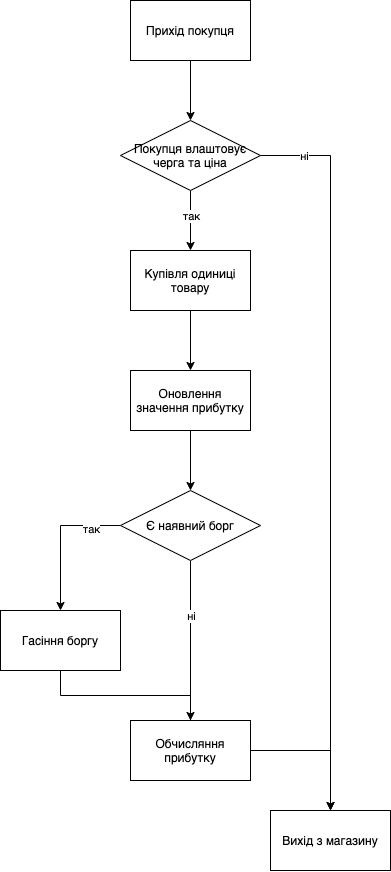

The diagram above was exported from draw.io. Its source (the exported page's mxGraphModel, read from the mxfile embedded in the PNG):
<mxGraphModel dx="865" dy="2075" grid="1" gridSize="10" guides="1" tooltips="1" connect="1" arrows="1" fold="1" page="1" pageScale="1" pageWidth="827" pageHeight="1169" math="0" shadow="0">
  <root>
    <mxCell id="5J163JfQKFyutYPXmd-Q-0" />
    <mxCell id="5J163JfQKFyutYPXmd-Q-1" parent="5J163JfQKFyutYPXmd-Q-0" />
    <mxCell id="5J163JfQKFyutYPXmd-Q-4" style="edgeStyle=orthogonalEdgeStyle;rounded=0;orthogonalLoop=1;jettySize=auto;html=1;exitX=0.5;exitY=1;exitDx=0;exitDy=0;entryX=0.5;entryY=0;entryDx=0;entryDy=0;" edge="1" parent="5J163JfQKFyutYPXmd-Q-1" source="5J163JfQKFyutYPXmd-Q-2" target="5J163JfQKFyutYPXmd-Q-3">
      <mxGeometry relative="1" as="geometry" />
    </mxCell>
    <mxCell id="5J163JfQKFyutYPXmd-Q-2" value="Прихід покупця" style="rounded=0;whiteSpace=wrap;html=1;" vertex="1" parent="5J163JfQKFyutYPXmd-Q-1">
      <mxGeometry x="140" y="220" width="120" height="60" as="geometry" />
    </mxCell>
    <mxCell id="5J163JfQKFyutYPXmd-Q-6" style="edgeStyle=orthogonalEdgeStyle;rounded=0;orthogonalLoop=1;jettySize=auto;html=1;exitX=0.5;exitY=1;exitDx=0;exitDy=0;entryX=0.5;entryY=0;entryDx=0;entryDy=0;" edge="1" parent="5J163JfQKFyutYPXmd-Q-1" source="5J163JfQKFyutYPXmd-Q-3" target="5J163JfQKFyutYPXmd-Q-5">
      <mxGeometry relative="1" as="geometry" />
    </mxCell>
    <mxCell id="5J163JfQKFyutYPXmd-Q-17" value="так" style="edgeLabel;html=1;align=center;verticalAlign=middle;resizable=0;points=[];" vertex="1" connectable="0" parent="5J163JfQKFyutYPXmd-Q-6">
      <mxGeometry x="-0.1333" relative="1" as="geometry">
        <mxPoint as="offset" />
      </mxGeometry>
    </mxCell>
    <mxCell id="5J163JfQKFyutYPXmd-Q-16" style="edgeStyle=orthogonalEdgeStyle;rounded=0;orthogonalLoop=1;jettySize=auto;html=1;exitX=1;exitY=0.5;exitDx=0;exitDy=0;entryX=0.5;entryY=0;entryDx=0;entryDy=0;" edge="1" parent="5J163JfQKFyutYPXmd-Q-1" source="5J163JfQKFyutYPXmd-Q-3" target="5J163JfQKFyutYPXmd-Q-14">
      <mxGeometry relative="1" as="geometry" />
    </mxCell>
    <mxCell id="5J163JfQKFyutYPXmd-Q-18" value="ні" style="edgeLabel;html=1;align=center;verticalAlign=middle;resizable=0;points=[];" vertex="1" connectable="0" parent="5J163JfQKFyutYPXmd-Q-16">
      <mxGeometry x="-0.8819" relative="1" as="geometry">
        <mxPoint as="offset" />
      </mxGeometry>
    </mxCell>
    <mxCell id="5J163JfQKFyutYPXmd-Q-3" value="Покупця влаштовує черга та ціна" style="rhombus;whiteSpace=wrap;html=1;" vertex="1" parent="5J163JfQKFyutYPXmd-Q-1">
      <mxGeometry x="130" y="340" width="140" height="70" as="geometry" />
    </mxCell>
    <mxCell id="5J163JfQKFyutYPXmd-Q-8" style="edgeStyle=orthogonalEdgeStyle;rounded=0;orthogonalLoop=1;jettySize=auto;html=1;exitX=0.5;exitY=1;exitDx=0;exitDy=0;entryX=0.5;entryY=0;entryDx=0;entryDy=0;" edge="1" parent="5J163JfQKFyutYPXmd-Q-1" source="5J163JfQKFyutYPXmd-Q-5" target="5J163JfQKFyutYPXmd-Q-7">
      <mxGeometry relative="1" as="geometry" />
    </mxCell>
    <mxCell id="5J163JfQKFyutYPXmd-Q-5" value="Купівля одиниці товару" style="rounded=0;whiteSpace=wrap;html=1;" vertex="1" parent="5J163JfQKFyutYPXmd-Q-1">
      <mxGeometry x="140" y="470" width="120" height="60" as="geometry" />
    </mxCell>
    <mxCell id="5J163JfQKFyutYPXmd-Q-10" style="edgeStyle=orthogonalEdgeStyle;rounded=0;orthogonalLoop=1;jettySize=auto;html=1;exitX=0.5;exitY=1;exitDx=0;exitDy=0;" edge="1" parent="5J163JfQKFyutYPXmd-Q-1" source="5J163JfQKFyutYPXmd-Q-7">
      <mxGeometry relative="1" as="geometry">
        <mxPoint x="200" y="710" as="targetPoint" />
      </mxGeometry>
    </mxCell>
    <mxCell id="5J163JfQKFyutYPXmd-Q-7" value="Оновлення значення прибутку" style="rounded=0;whiteSpace=wrap;html=1;" vertex="1" parent="5J163JfQKFyutYPXmd-Q-1">
      <mxGeometry x="140" y="590" width="120" height="60" as="geometry" />
    </mxCell>
    <mxCell id="5J163JfQKFyutYPXmd-Q-13" style="edgeStyle=orthogonalEdgeStyle;rounded=0;orthogonalLoop=1;jettySize=auto;html=1;exitX=0;exitY=0.5;exitDx=0;exitDy=0;entryX=0.5;entryY=0;entryDx=0;entryDy=0;" edge="1" parent="5J163JfQKFyutYPXmd-Q-1" source="5J163JfQKFyutYPXmd-Q-11" target="5J163JfQKFyutYPXmd-Q-12">
      <mxGeometry relative="1" as="geometry" />
    </mxCell>
    <mxCell id="5J163JfQKFyutYPXmd-Q-19" value="так" style="edgeLabel;html=1;align=center;verticalAlign=middle;resizable=0;points=[];" vertex="1" connectable="0" parent="5J163JfQKFyutYPXmd-Q-13">
      <mxGeometry x="-0.5862" y="3" relative="1" as="geometry">
        <mxPoint as="offset" />
      </mxGeometry>
    </mxCell>
    <mxCell id="5J163JfQKFyutYPXmd-Q-23" style="edgeStyle=orthogonalEdgeStyle;rounded=0;orthogonalLoop=1;jettySize=auto;html=1;exitX=0.5;exitY=1;exitDx=0;exitDy=0;" edge="1" parent="5J163JfQKFyutYPXmd-Q-1" source="5J163JfQKFyutYPXmd-Q-11">
      <mxGeometry relative="1" as="geometry">
        <mxPoint x="200" y="950" as="targetPoint" />
      </mxGeometry>
    </mxCell>
    <mxCell id="5J163JfQKFyutYPXmd-Q-24" value="ні" style="edgeLabel;html=1;align=center;verticalAlign=middle;resizable=0;points=[];" vertex="1" connectable="0" parent="5J163JfQKFyutYPXmd-Q-23">
      <mxGeometry x="-0.3647" relative="1" as="geometry">
        <mxPoint as="offset" />
      </mxGeometry>
    </mxCell>
    <mxCell id="5J163JfQKFyutYPXmd-Q-11" value="Є наявний борг" style="rhombus;whiteSpace=wrap;html=1;" vertex="1" parent="5J163JfQKFyutYPXmd-Q-1">
      <mxGeometry x="130" y="710" width="140" height="70" as="geometry" />
    </mxCell>
    <mxCell id="5J163JfQKFyutYPXmd-Q-22" style="edgeStyle=orthogonalEdgeStyle;rounded=0;orthogonalLoop=1;jettySize=auto;html=1;exitX=0.5;exitY=1;exitDx=0;exitDy=0;" edge="1" parent="5J163JfQKFyutYPXmd-Q-1" source="5J163JfQKFyutYPXmd-Q-12" target="5J163JfQKFyutYPXmd-Q-21">
      <mxGeometry relative="1" as="geometry" />
    </mxCell>
    <mxCell id="5J163JfQKFyutYPXmd-Q-12" value="Гасіння боргу" style="rounded=0;whiteSpace=wrap;html=1;" vertex="1" parent="5J163JfQKFyutYPXmd-Q-1">
      <mxGeometry x="10" y="830" width="120" height="60" as="geometry" />
    </mxCell>
    <mxCell id="5J163JfQKFyutYPXmd-Q-14" value="Вихід з магазину" style="rounded=0;whiteSpace=wrap;html=1;" vertex="1" parent="5J163JfQKFyutYPXmd-Q-1">
      <mxGeometry x="280" y="1030" width="120" height="60" as="geometry" />
    </mxCell>
    <mxCell id="5J163JfQKFyutYPXmd-Q-25" style="edgeStyle=orthogonalEdgeStyle;rounded=0;orthogonalLoop=1;jettySize=auto;html=1;exitX=1;exitY=0.5;exitDx=0;exitDy=0;" edge="1" parent="5J163JfQKFyutYPXmd-Q-1" source="5J163JfQKFyutYPXmd-Q-21" target="5J163JfQKFyutYPXmd-Q-14">
      <mxGeometry relative="1" as="geometry" />
    </mxCell>
    <mxCell id="5J163JfQKFyutYPXmd-Q-21" value="Обчисляння прибутку" style="rounded=0;whiteSpace=wrap;html=1;" vertex="1" parent="5J163JfQKFyutYPXmd-Q-1">
      <mxGeometry x="140" y="940" width="120" height="60" as="geometry" />
    </mxCell>
  </root>
</mxGraphModel>